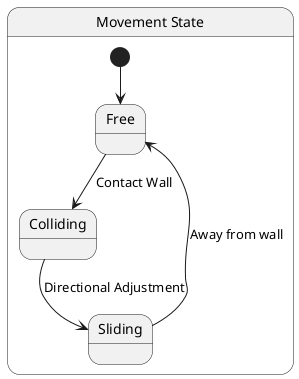

The diagram above was rendered by PlantUML. Its source (embedded in the PNG):
@startuml
state "Movement State" as MS {
    [*] --> Free
    Free --> Colliding: Contact Wall
    Colliding --> Sliding: Directional Adjustment
    Sliding --> Free: Away from wall
}
@enduml